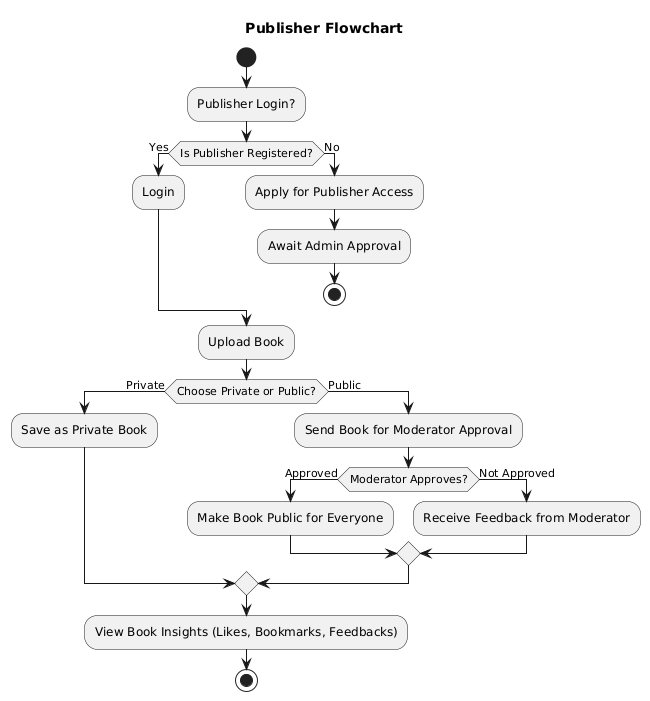

The diagram above was rendered by PlantUML. Its source (embedded in the PNG):
@startuml
title Publisher Flowchart

start

:Publisher Login?;
if (Is Publisher Registered?) then (Yes)
  :Login;
else (No)
  :Apply for Publisher Access;
  :Await Admin Approval;
  stop
endif

:Upload Book;
if (Choose Private or Public?) then (Private)
  :Save as Private Book;
else (Public)
  :Send Book for Moderator Approval;
  if (Moderator Approves?) then (Approved)
    :Make Book Public for Everyone;
  else (Not Approved)
    :Receive Feedback from Moderator;
  endif
endif

:View Book Insights (Likes, Bookmarks, Feedbacks);

stop
@enduml